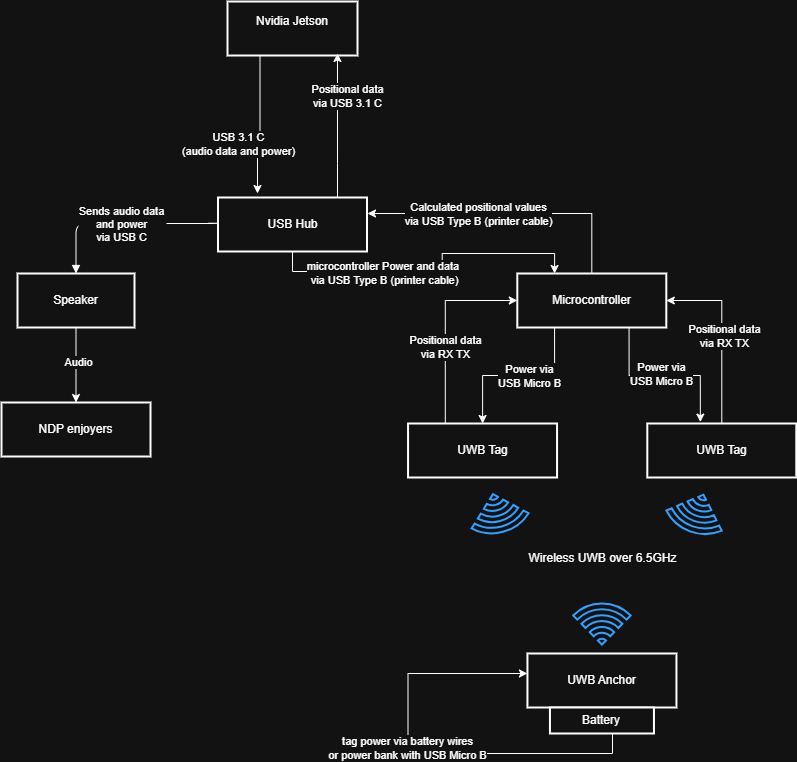

The diagram above was exported from draw.io. Its source (the exported page's mxGraphModel, read from the mxfile embedded in the PNG):
<mxGraphModel dx="1281" dy="660" grid="1" gridSize="10" guides="1" tooltips="1" connect="1" arrows="1" fold="1" page="1" pageScale="1" pageWidth="850" pageHeight="1100" math="0" shadow="0">
  <root>
    <mxCell id="0" />
    <mxCell id="1" parent="0" />
    <mxCell id="udAsrDmJCoGt6P5RAPB1-27" style="edgeStyle=orthogonalEdgeStyle;rounded=0;orthogonalLoop=1;jettySize=auto;html=1;exitX=0.25;exitY=1;exitDx=0;exitDy=0;" parent="1" source="2" edge="1">
      <mxGeometry relative="1" as="geometry">
        <mxPoint x="360" y="200" as="targetPoint" />
        <Array as="points">
          <mxPoint x="363" y="150" />
          <mxPoint x="360" y="150" />
        </Array>
      </mxGeometry>
    </mxCell>
    <mxCell id="udAsrDmJCoGt6P5RAPB1-28" value="USB 3.1 C&lt;div&gt;(audio data and power)&lt;/div&gt;" style="edgeLabel;html=1;align=center;verticalAlign=middle;resizable=0;points=[];" parent="udAsrDmJCoGt6P5RAPB1-27" vertex="1" connectable="0">
      <mxGeometry x="-0.1127" y="2" relative="1" as="geometry">
        <mxPoint x="-24" y="26" as="offset" />
      </mxGeometry>
    </mxCell>
    <mxCell id="2" value="Nvidia Jetson&#10;" style="whiteSpace=wrap;strokeWidth=2;" parent="1" vertex="1">
      <mxGeometry x="330" y="8" width="130" height="54" as="geometry" />
    </mxCell>
    <mxCell id="1glr_nd0NEAo3_PeoYhP-8" style="edgeStyle=orthogonalEdgeStyle;rounded=0;orthogonalLoop=1;jettySize=auto;html=1;entryX=0.5;entryY=0;entryDx=0;entryDy=0;" parent="1" source="3" target="udAsrDmJCoGt6P5RAPB1-12" edge="1">
      <mxGeometry relative="1" as="geometry" />
    </mxCell>
    <mxCell id="1glr_nd0NEAo3_PeoYhP-9" value="Audio" style="edgeLabel;html=1;align=center;verticalAlign=middle;resizable=0;points=[];" parent="1glr_nd0NEAo3_PeoYhP-8" connectable="0" vertex="1">
      <mxGeometry x="-0.0933" y="2" relative="1" as="geometry">
        <mxPoint as="offset" />
      </mxGeometry>
    </mxCell>
    <mxCell id="3" value="Speaker" style="whiteSpace=wrap;strokeWidth=2;" parent="1" vertex="1">
      <mxGeometry x="120" y="280" width="117" height="54" as="geometry" />
    </mxCell>
    <mxCell id="1glr_nd0NEAo3_PeoYhP-18" style="edgeStyle=orthogonalEdgeStyle;rounded=0;orthogonalLoop=1;jettySize=auto;html=1;entryX=0;entryY=0.5;entryDx=0;entryDy=0;exitX=0.25;exitY=0;exitDx=0;exitDy=0;" parent="1" source="4" target="1glr_nd0NEAo3_PeoYhP-7" edge="1">
      <mxGeometry relative="1" as="geometry" />
    </mxCell>
    <mxCell id="1glr_nd0NEAo3_PeoYhP-20" value="Positional data&lt;div&gt;via RX TX&lt;/div&gt;" style="edgeLabel;html=1;align=center;verticalAlign=middle;resizable=0;points=[];" parent="1glr_nd0NEAo3_PeoYhP-18" connectable="0" vertex="1">
      <mxGeometry x="-0.2082" relative="1" as="geometry">
        <mxPoint as="offset" />
      </mxGeometry>
    </mxCell>
    <mxCell id="4" value="UWB Tag" style="whiteSpace=wrap;strokeWidth=2;" parent="1" vertex="1">
      <mxGeometry x="510.54999999999995" y="430" width="149" height="54" as="geometry" />
    </mxCell>
    <mxCell id="7" value="Sends audio data&#10;and power&#10;via USB C" style="startArrow=none;endArrow=block;exitX=0;exitY=0.5;exitDx=0;exitDy=0;edgeStyle=orthogonalEdgeStyle;entryX=0.5;entryY=0;entryDx=0;entryDy=0;" parent="1" source="udAsrDmJCoGt6P5RAPB1-26" target="3" edge="1">
      <mxGeometry relative="1" as="geometry">
        <Array as="points">
          <mxPoint x="321" y="230" />
          <mxPoint x="179" y="230" />
        </Array>
        <mxPoint x="200" y="280" as="targetPoint" />
        <mxPoint x="320.5" y="163" as="sourcePoint" />
      </mxGeometry>
    </mxCell>
    <mxCell id="udAsrDmJCoGt6P5RAPB1-10" value="UWB Anchor" style="whiteSpace=wrap;strokeWidth=2;" parent="1" vertex="1">
      <mxGeometry x="629.95" y="660" width="149" height="54" as="geometry" />
    </mxCell>
    <mxCell id="udAsrDmJCoGt6P5RAPB1-12" value="NDP enjoyers" style="whiteSpace=wrap;strokeWidth=2;" parent="1" vertex="1">
      <mxGeometry x="104" y="409" width="149" height="54" as="geometry" />
    </mxCell>
    <mxCell id="udAsrDmJCoGt6P5RAPB1-17" style="edgeStyle=orthogonalEdgeStyle;rounded=0;orthogonalLoop=1;jettySize=auto;html=1;" parent="1" edge="1">
      <mxGeometry relative="1" as="geometry">
        <mxPoint x="629.95" y="680" as="targetPoint" />
        <Array as="points">
          <mxPoint x="715.5" y="760" />
          <mxPoint x="510.5" y="760" />
          <mxPoint x="510.5" y="680" />
        </Array>
        <mxPoint x="715" y="733" as="sourcePoint" />
      </mxGeometry>
    </mxCell>
    <mxCell id="udAsrDmJCoGt6P5RAPB1-18" value="tag power via battery wires&lt;div&gt;or power bank with USB Micro B&lt;/div&gt;" style="edgeLabel;html=1;align=center;verticalAlign=middle;resizable=0;points=[];" parent="udAsrDmJCoGt6P5RAPB1-17" vertex="1" connectable="0">
      <mxGeometry x="0.0983" y="1" relative="1" as="geometry">
        <mxPoint as="offset" />
      </mxGeometry>
    </mxCell>
    <mxCell id="udAsrDmJCoGt6P5RAPB1-16" value="Battery" style="whiteSpace=wrap;strokeWidth=2;" parent="1" vertex="1">
      <mxGeometry x="652.45" y="714" width="104" height="26" as="geometry" />
    </mxCell>
    <mxCell id="udAsrDmJCoGt6P5RAPB1-23" value="" style="html=1;verticalLabelPosition=bottom;align=center;labelBackgroundColor=#ffffff;verticalAlign=top;strokeWidth=2;strokeColor=#0080F0;shadow=0;dashed=0;shape=mxgraph.ios7.icons.wifi;pointerEvents=1" parent="1" vertex="1">
      <mxGeometry x="675.7" y="610" width="57.5" height="41" as="geometry" />
    </mxCell>
    <mxCell id="udAsrDmJCoGt6P5RAPB1-24" value="" style="html=1;verticalLabelPosition=bottom;align=center;labelBackgroundColor=#ffffff;verticalAlign=top;strokeWidth=2;strokeColor=#0080F0;shadow=0;dashed=0;shape=mxgraph.ios7.icons.wifi;pointerEvents=1;rotation=-195;" parent="1" vertex="1">
      <mxGeometry x="571" y="500" width="59" height="39" as="geometry" />
    </mxCell>
    <mxCell id="udAsrDmJCoGt6P5RAPB1-25" value="Wireless&amp;nbsp;&lt;span style=&quot;background-color: transparent; color: light-dark(rgb(0, 0, 0), rgb(255, 255, 255));&quot;&gt;UWB over 6.5GHz&lt;/span&gt;" style="text;html=1;align=center;verticalAlign=middle;resizable=0;points=[];autosize=1;strokeColor=none;fillColor=none;" parent="1" vertex="1">
      <mxGeometry x="619.8" y="550" width="170" height="30" as="geometry" />
    </mxCell>
    <mxCell id="1glr_nd0NEAo3_PeoYhP-10" style="edgeStyle=orthogonalEdgeStyle;rounded=0;orthogonalLoop=1;jettySize=auto;html=1;entryX=0.25;entryY=0;entryDx=0;entryDy=0;exitX=0.5;exitY=1;exitDx=0;exitDy=0;" parent="1" source="udAsrDmJCoGt6P5RAPB1-26" target="1glr_nd0NEAo3_PeoYhP-7" edge="1">
      <mxGeometry relative="1" as="geometry" />
    </mxCell>
    <mxCell id="1glr_nd0NEAo3_PeoYhP-11" value="microcontroller Power and data&amp;nbsp;&lt;div&gt;via USB Type B (printer cable)&lt;/div&gt;" style="edgeLabel;html=1;align=center;verticalAlign=middle;resizable=0;points=[];" parent="1glr_nd0NEAo3_PeoYhP-10" connectable="0" vertex="1">
      <mxGeometry x="-0.3068" y="-1" relative="1" as="geometry">
        <mxPoint as="offset" />
      </mxGeometry>
    </mxCell>
    <mxCell id="udAsrDmJCoGt6P5RAPB1-26" value="USB Hub" style="whiteSpace=wrap;strokeWidth=2;" parent="1" vertex="1">
      <mxGeometry x="320.5" y="204" width="149" height="54" as="geometry" />
    </mxCell>
    <mxCell id="udAsrDmJCoGt6P5RAPB1-32" style="edgeStyle=orthogonalEdgeStyle;rounded=0;orthogonalLoop=1;jettySize=auto;html=1;entryX=0.846;entryY=0.963;entryDx=0;entryDy=0;entryPerimeter=0;" parent="1" source="udAsrDmJCoGt6P5RAPB1-26" target="2" edge="1">
      <mxGeometry relative="1" as="geometry">
        <mxPoint x="440" y="200" as="sourcePoint" />
        <Array as="points">
          <mxPoint x="440" y="170" />
          <mxPoint x="440" y="170" />
        </Array>
      </mxGeometry>
    </mxCell>
    <mxCell id="udAsrDmJCoGt6P5RAPB1-36" value="Positional data&lt;div&gt;via USB 3.1 C&lt;/div&gt;" style="edgeLabel;html=1;align=center;verticalAlign=middle;resizable=0;points=[];" parent="udAsrDmJCoGt6P5RAPB1-32" vertex="1" connectable="0">
      <mxGeometry x="-0.1885" y="-1" relative="1" as="geometry">
        <mxPoint x="9" y="-43" as="offset" />
      </mxGeometry>
    </mxCell>
    <mxCell id="1glr_nd0NEAo3_PeoYhP-17" style="edgeStyle=orthogonalEdgeStyle;rounded=0;orthogonalLoop=1;jettySize=auto;html=1;entryX=1;entryY=0.5;entryDx=0;entryDy=0;" parent="1" source="udAsrDmJCoGt6P5RAPB1-37" target="1glr_nd0NEAo3_PeoYhP-7" edge="1">
      <mxGeometry relative="1" as="geometry" />
    </mxCell>
    <mxCell id="1glr_nd0NEAo3_PeoYhP-19" value="Positional data&lt;div&gt;via RX TX&lt;/div&gt;" style="edgeLabel;html=1;align=center;verticalAlign=middle;resizable=0;points=[];" parent="1glr_nd0NEAo3_PeoYhP-17" connectable="0" vertex="1">
      <mxGeometry x="-0.0118" y="-2" relative="1" as="geometry">
        <mxPoint as="offset" />
      </mxGeometry>
    </mxCell>
    <mxCell id="udAsrDmJCoGt6P5RAPB1-37" value="UWB Tag" style="whiteSpace=wrap;strokeWidth=2;" parent="1" vertex="1">
      <mxGeometry x="749.8" y="430" width="149" height="54" as="geometry" />
    </mxCell>
    <mxCell id="udAsrDmJCoGt6P5RAPB1-40" value="" style="html=1;verticalLabelPosition=bottom;align=center;labelBackgroundColor=#ffffff;verticalAlign=top;strokeWidth=2;strokeColor=#0080F0;shadow=0;dashed=0;shape=mxgraph.ios7.icons.wifi;pointerEvents=1;rotation=-160;" parent="1" vertex="1">
      <mxGeometry x="769.8017832550266" y="500.0007154431612" width="59" height="39" as="geometry" />
    </mxCell>
    <mxCell id="1glr_nd0NEAo3_PeoYhP-13" style="edgeStyle=orthogonalEdgeStyle;rounded=0;orthogonalLoop=1;jettySize=auto;html=1;exitX=0.25;exitY=1;exitDx=0;exitDy=0;" parent="1" source="1glr_nd0NEAo3_PeoYhP-7" target="4" edge="1">
      <mxGeometry relative="1" as="geometry" />
    </mxCell>
    <mxCell id="1glr_nd0NEAo3_PeoYhP-16" value="Power via&lt;div&gt;USB Micro B&lt;/div&gt;" style="edgeLabel;html=1;align=center;verticalAlign=middle;resizable=0;points=[];" parent="1glr_nd0NEAo3_PeoYhP-13" connectable="0" vertex="1">
      <mxGeometry x="-0.1226" relative="1" as="geometry">
        <mxPoint as="offset" />
      </mxGeometry>
    </mxCell>
    <mxCell id="1glr_nd0NEAo3_PeoYhP-22" style="edgeStyle=orthogonalEdgeStyle;rounded=0;orthogonalLoop=1;jettySize=auto;html=1;" parent="1" source="1glr_nd0NEAo3_PeoYhP-7" edge="1">
      <mxGeometry relative="1" as="geometry">
        <mxPoint x="470" y="220" as="targetPoint" />
        <Array as="points">
          <mxPoint x="694" y="220" />
          <mxPoint x="470" y="220" />
        </Array>
      </mxGeometry>
    </mxCell>
    <mxCell id="1glr_nd0NEAo3_PeoYhP-23" value="Calculated positional values&lt;div&gt;via USB Type B (printer cable)&lt;/div&gt;" style="edgeLabel;html=1;align=center;verticalAlign=middle;resizable=0;points=[];" parent="1glr_nd0NEAo3_PeoYhP-22" connectable="0" vertex="1">
      <mxGeometry x="0.2234" relative="1" as="geometry">
        <mxPoint as="offset" />
      </mxGeometry>
    </mxCell>
    <mxCell id="1glr_nd0NEAo3_PeoYhP-7" value="Microcontroller" style="whiteSpace=wrap;strokeWidth=2;" parent="1" vertex="1">
      <mxGeometry x="619.8" y="280" width="149" height="54" as="geometry" />
    </mxCell>
    <mxCell id="1glr_nd0NEAo3_PeoYhP-12" style="edgeStyle=orthogonalEdgeStyle;rounded=0;orthogonalLoop=1;jettySize=auto;html=1;entryX=0.356;entryY=-0.026;entryDx=0;entryDy=0;entryPerimeter=0;exitX=0.75;exitY=1;exitDx=0;exitDy=0;" parent="1" source="1glr_nd0NEAo3_PeoYhP-7" target="udAsrDmJCoGt6P5RAPB1-37" edge="1">
      <mxGeometry relative="1" as="geometry" />
    </mxCell>
    <mxCell id="1glr_nd0NEAo3_PeoYhP-15" value="Power via&lt;div&gt;USB Micro B&lt;/div&gt;" style="edgeLabel;html=1;align=center;verticalAlign=middle;resizable=0;points=[];" parent="1glr_nd0NEAo3_PeoYhP-12" connectable="0" vertex="1">
      <mxGeometry x="-0.0374" y="2" relative="1" as="geometry">
        <mxPoint as="offset" />
      </mxGeometry>
    </mxCell>
  </root>
</mxGraphModel>